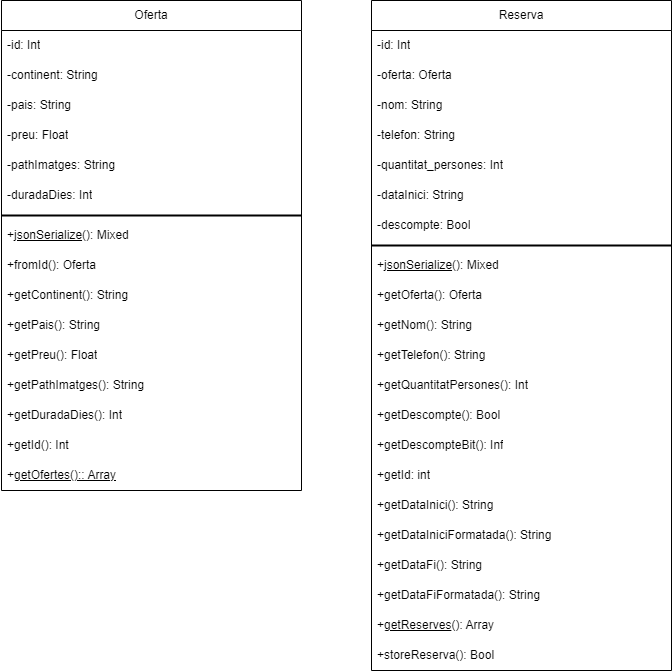

The diagram above was exported from draw.io. Its source (the exported page's mxGraphModel, read from the mxfile embedded in the PNG):
<mxGraphModel dx="228" dy="423" grid="1" gridSize="10" guides="1" tooltips="1" connect="1" arrows="1" fold="1" page="1" pageScale="1" pageWidth="850" pageHeight="1100" math="0" shadow="0">
  <root>
    <mxCell id="0" />
    <mxCell id="1" parent="0" />
    <mxCell id="2" value="Oferta" style="swimlane;fontStyle=0;childLayout=stackLayout;horizontal=1;startSize=30;horizontalStack=0;resizeParent=1;resizeParentMax=0;resizeLast=0;collapsible=1;marginBottom=0;whiteSpace=wrap;html=1;" parent="1" vertex="1">
      <mxGeometry x="110" y="155" width="300" height="490" as="geometry" />
    </mxCell>
    <mxCell id="3" value="-id: Int" style="text;strokeColor=none;fillColor=none;align=left;verticalAlign=middle;spacingLeft=4;spacingRight=4;overflow=hidden;points=[[0,0.5],[1,0.5]];portConstraint=eastwest;rotatable=0;whiteSpace=wrap;html=1;" parent="2" vertex="1">
      <mxGeometry y="30" width="300" height="30" as="geometry" />
    </mxCell>
    <mxCell id="4" value="-continent: String" style="text;strokeColor=none;fillColor=none;align=left;verticalAlign=middle;spacingLeft=4;spacingRight=4;overflow=hidden;points=[[0,0.5],[1,0.5]];portConstraint=eastwest;rotatable=0;whiteSpace=wrap;html=1;" parent="2" vertex="1">
      <mxGeometry y="60" width="300" height="30" as="geometry" />
    </mxCell>
    <mxCell id="5" value="-pais: String" style="text;strokeColor=none;fillColor=none;align=left;verticalAlign=middle;spacingLeft=4;spacingRight=4;overflow=hidden;points=[[0,0.5],[1,0.5]];portConstraint=eastwest;rotatable=0;whiteSpace=wrap;html=1;" parent="2" vertex="1">
      <mxGeometry y="90" width="300" height="30" as="geometry" />
    </mxCell>
    <mxCell id="6" value="-preu: Float" style="text;strokeColor=none;fillColor=none;align=left;verticalAlign=middle;spacingLeft=4;spacingRight=4;overflow=hidden;points=[[0,0.5],[1,0.5]];portConstraint=eastwest;rotatable=0;whiteSpace=wrap;html=1;" parent="2" vertex="1">
      <mxGeometry y="120" width="300" height="30" as="geometry" />
    </mxCell>
    <mxCell id="7" value="-pathImatges: String" style="text;strokeColor=none;fillColor=none;align=left;verticalAlign=middle;spacingLeft=4;spacingRight=4;overflow=hidden;points=[[0,0.5],[1,0.5]];portConstraint=eastwest;rotatable=0;whiteSpace=wrap;html=1;" parent="2" vertex="1">
      <mxGeometry y="150" width="300" height="30" as="geometry" />
    </mxCell>
    <mxCell id="8" value="-duradaDies: Int" style="text;strokeColor=none;fillColor=none;align=left;verticalAlign=middle;spacingLeft=4;spacingRight=4;overflow=hidden;points=[[0,0.5],[1,0.5]];portConstraint=eastwest;rotatable=0;whiteSpace=wrap;html=1;" parent="2" vertex="1">
      <mxGeometry y="180" width="300" height="30" as="geometry" />
    </mxCell>
    <mxCell id="10" value="" style="line;strokeWidth=2;html=1;" parent="2" vertex="1">
      <mxGeometry y="210" width="300" height="10" as="geometry" />
    </mxCell>
    <mxCell id="11" value="+&lt;u&gt;jsonSerialize&lt;/u&gt;(): Mixed" style="text;strokeColor=none;fillColor=none;align=left;verticalAlign=middle;spacingLeft=4;spacingRight=4;overflow=hidden;points=[[0,0.5],[1,0.5]];portConstraint=eastwest;rotatable=0;whiteSpace=wrap;html=1;" parent="2" vertex="1">
      <mxGeometry y="220" width="300" height="30" as="geometry" />
    </mxCell>
    <mxCell id="13" value="+fromId(): Oferta" style="text;strokeColor=none;fillColor=none;align=left;verticalAlign=middle;spacingLeft=4;spacingRight=4;overflow=hidden;points=[[0,0.5],[1,0.5]];portConstraint=eastwest;rotatable=0;whiteSpace=wrap;html=1;" parent="2" vertex="1">
      <mxGeometry y="250" width="300" height="30" as="geometry" />
    </mxCell>
    <mxCell id="12" value="+getContinent(): String" style="text;strokeColor=none;fillColor=none;align=left;verticalAlign=middle;spacingLeft=4;spacingRight=4;overflow=hidden;points=[[0,0.5],[1,0.5]];portConstraint=eastwest;rotatable=0;whiteSpace=wrap;html=1;" parent="2" vertex="1">
      <mxGeometry y="280" width="300" height="30" as="geometry" />
    </mxCell>
    <mxCell id="16" value="+getPais(): String" style="text;strokeColor=none;fillColor=none;align=left;verticalAlign=middle;spacingLeft=4;spacingRight=4;overflow=hidden;points=[[0,0.5],[1,0.5]];portConstraint=eastwest;rotatable=0;whiteSpace=wrap;html=1;" parent="2" vertex="1">
      <mxGeometry y="310" width="300" height="30" as="geometry" />
    </mxCell>
    <mxCell id="15" value="+getPreu(): Float" style="text;strokeColor=none;fillColor=none;align=left;verticalAlign=middle;spacingLeft=4;spacingRight=4;overflow=hidden;points=[[0,0.5],[1,0.5]];portConstraint=eastwest;rotatable=0;whiteSpace=wrap;html=1;" parent="2" vertex="1">
      <mxGeometry y="340" width="300" height="30" as="geometry" />
    </mxCell>
    <mxCell id="17" value="+getPathImatges(): String" style="text;strokeColor=none;fillColor=none;align=left;verticalAlign=middle;spacingLeft=4;spacingRight=4;overflow=hidden;points=[[0,0.5],[1,0.5]];portConstraint=eastwest;rotatable=0;whiteSpace=wrap;html=1;" parent="2" vertex="1">
      <mxGeometry y="370" width="300" height="30" as="geometry" />
    </mxCell>
    <mxCell id="30" value="+getDuradaDies(): Int" style="text;strokeColor=none;fillColor=none;align=left;verticalAlign=middle;spacingLeft=4;spacingRight=4;overflow=hidden;points=[[0,0.5],[1,0.5]];portConstraint=eastwest;rotatable=0;whiteSpace=wrap;html=1;" parent="2" vertex="1">
      <mxGeometry y="400" width="300" height="30" as="geometry" />
    </mxCell>
    <mxCell id="21" value="+getId(): Int" style="text;strokeColor=none;fillColor=none;align=left;verticalAlign=middle;spacingLeft=4;spacingRight=4;overflow=hidden;points=[[0,0.5],[1,0.5]];portConstraint=eastwest;rotatable=0;whiteSpace=wrap;html=1;" parent="2" vertex="1">
      <mxGeometry y="430" width="300" height="30" as="geometry" />
    </mxCell>
    <mxCell id="23" value="+&lt;u&gt;getOfertes():: Array&lt;/u&gt;" style="text;strokeColor=none;fillColor=none;align=left;verticalAlign=middle;spacingLeft=4;spacingRight=4;overflow=hidden;points=[[0,0.5],[1,0.5]];portConstraint=eastwest;rotatable=0;whiteSpace=wrap;html=1;" parent="2" vertex="1">
      <mxGeometry y="460" width="300" height="30" as="geometry" />
    </mxCell>
    <mxCell id="32" value="Reserva" style="swimlane;fontStyle=0;childLayout=stackLayout;horizontal=1;startSize=30;horizontalStack=0;resizeParent=1;resizeParentMax=0;resizeLast=0;collapsible=1;marginBottom=0;whiteSpace=wrap;html=1;" parent="1" vertex="1">
      <mxGeometry x="480" y="155" width="300" height="670" as="geometry">
        <mxRectangle x="410" y="155" width="90" height="30" as="alternateBounds" />
      </mxGeometry>
    </mxCell>
    <mxCell id="53" value="-id: Int" style="text;strokeColor=none;fillColor=none;align=left;verticalAlign=middle;spacingLeft=4;spacingRight=4;overflow=hidden;points=[[0,0.5],[1,0.5]];portConstraint=eastwest;rotatable=0;whiteSpace=wrap;html=1;" parent="32" vertex="1">
      <mxGeometry y="30" width="300" height="30" as="geometry" />
    </mxCell>
    <mxCell id="33" value="-oferta: Oferta" style="text;strokeColor=none;fillColor=none;align=left;verticalAlign=middle;spacingLeft=4;spacingRight=4;overflow=hidden;points=[[0,0.5],[1,0.5]];portConstraint=eastwest;rotatable=0;whiteSpace=wrap;html=1;" parent="32" vertex="1">
      <mxGeometry y="60" width="300" height="30" as="geometry" />
    </mxCell>
    <mxCell id="34" value="-nom: String" style="text;strokeColor=none;fillColor=none;align=left;verticalAlign=middle;spacingLeft=4;spacingRight=4;overflow=hidden;points=[[0,0.5],[1,0.5]];portConstraint=eastwest;rotatable=0;whiteSpace=wrap;html=1;" parent="32" vertex="1">
      <mxGeometry y="90" width="300" height="30" as="geometry" />
    </mxCell>
    <mxCell id="37" value="-telefon: String" style="text;strokeColor=none;fillColor=none;align=left;verticalAlign=middle;spacingLeft=4;spacingRight=4;overflow=hidden;points=[[0,0.5],[1,0.5]];portConstraint=eastwest;rotatable=0;whiteSpace=wrap;html=1;" parent="32" vertex="1">
      <mxGeometry y="120" width="300" height="30" as="geometry" />
    </mxCell>
    <mxCell id="38" value="-quantitat_persones: Int" style="text;strokeColor=none;fillColor=none;align=left;verticalAlign=middle;spacingLeft=4;spacingRight=4;overflow=hidden;points=[[0,0.5],[1,0.5]];portConstraint=eastwest;rotatable=0;whiteSpace=wrap;html=1;" parent="32" vertex="1">
      <mxGeometry y="150" width="300" height="30" as="geometry" />
    </mxCell>
    <mxCell id="35" value="-dataInici: String" style="text;strokeColor=none;fillColor=none;align=left;verticalAlign=middle;spacingLeft=4;spacingRight=4;overflow=hidden;points=[[0,0.5],[1,0.5]];portConstraint=eastwest;rotatable=0;whiteSpace=wrap;html=1;" parent="32" vertex="1">
      <mxGeometry y="180" width="300" height="30" as="geometry" />
    </mxCell>
    <mxCell id="40" value="-descompte: Bool" style="text;strokeColor=none;fillColor=none;align=left;verticalAlign=middle;spacingLeft=4;spacingRight=4;overflow=hidden;points=[[0,0.5],[1,0.5]];portConstraint=eastwest;rotatable=0;whiteSpace=wrap;html=1;" parent="32" vertex="1">
      <mxGeometry y="210" width="300" height="30" as="geometry" />
    </mxCell>
    <mxCell id="41" value="" style="line;strokeWidth=2;html=1;" parent="32" vertex="1">
      <mxGeometry y="240" width="300" height="10" as="geometry" />
    </mxCell>
    <mxCell id="42" value="+&lt;u&gt;jsonSerialize&lt;/u&gt;(): Mixed" style="text;strokeColor=none;fillColor=none;align=left;verticalAlign=middle;spacingLeft=4;spacingRight=4;overflow=hidden;points=[[0,0.5],[1,0.5]];portConstraint=eastwest;rotatable=0;whiteSpace=wrap;html=1;" parent="32" vertex="1">
      <mxGeometry y="250" width="300" height="30" as="geometry" />
    </mxCell>
    <mxCell id="43" value="+getOferta(): Oferta" style="text;strokeColor=none;fillColor=none;align=left;verticalAlign=middle;spacingLeft=4;spacingRight=4;overflow=hidden;points=[[0,0.5],[1,0.5]];portConstraint=eastwest;rotatable=0;whiteSpace=wrap;html=1;" parent="32" vertex="1">
      <mxGeometry y="280" width="300" height="30" as="geometry" />
    </mxCell>
    <mxCell id="44" value="+getNom(): String" style="text;strokeColor=none;fillColor=none;align=left;verticalAlign=middle;spacingLeft=4;spacingRight=4;overflow=hidden;points=[[0,0.5],[1,0.5]];portConstraint=eastwest;rotatable=0;whiteSpace=wrap;html=1;" parent="32" vertex="1">
      <mxGeometry y="310" width="300" height="30" as="geometry" />
    </mxCell>
    <mxCell id="45" value="+getTelefon(): String" style="text;strokeColor=none;fillColor=none;align=left;verticalAlign=middle;spacingLeft=4;spacingRight=4;overflow=hidden;points=[[0,0.5],[1,0.5]];portConstraint=eastwest;rotatable=0;whiteSpace=wrap;html=1;" parent="32" vertex="1">
      <mxGeometry y="340" width="300" height="30" as="geometry" />
    </mxCell>
    <mxCell id="46" value="+getQuantitatPersones(): Int" style="text;strokeColor=none;fillColor=none;align=left;verticalAlign=middle;spacingLeft=4;spacingRight=4;overflow=hidden;points=[[0,0.5],[1,0.5]];portConstraint=eastwest;rotatable=0;whiteSpace=wrap;html=1;" parent="32" vertex="1">
      <mxGeometry y="370" width="300" height="30" as="geometry" />
    </mxCell>
    <mxCell id="47" value="+getDescompte(): Bool" style="text;strokeColor=none;fillColor=none;align=left;verticalAlign=middle;spacingLeft=4;spacingRight=4;overflow=hidden;points=[[0,0.5],[1,0.5]];portConstraint=eastwest;rotatable=0;whiteSpace=wrap;html=1;" parent="32" vertex="1">
      <mxGeometry y="400" width="300" height="30" as="geometry" />
    </mxCell>
    <mxCell id="48" value="+getDescompteBit(): Inf" style="text;strokeColor=none;fillColor=none;align=left;verticalAlign=middle;spacingLeft=4;spacingRight=4;overflow=hidden;points=[[0,0.5],[1,0.5]];portConstraint=eastwest;rotatable=0;whiteSpace=wrap;html=1;" parent="32" vertex="1">
      <mxGeometry y="430" width="300" height="30" as="geometry" />
    </mxCell>
    <mxCell id="54" value="+getId: int" style="text;strokeColor=none;fillColor=none;align=left;verticalAlign=middle;spacingLeft=4;spacingRight=4;overflow=hidden;points=[[0,0.5],[1,0.5]];portConstraint=eastwest;rotatable=0;whiteSpace=wrap;html=1;" parent="32" vertex="1">
      <mxGeometry y="460" width="300" height="30" as="geometry" />
    </mxCell>
    <mxCell id="49" value="+getDataInici(): String" style="text;strokeColor=none;fillColor=none;align=left;verticalAlign=middle;spacingLeft=4;spacingRight=4;overflow=hidden;points=[[0,0.5],[1,0.5]];portConstraint=eastwest;rotatable=0;whiteSpace=wrap;html=1;" parent="32" vertex="1">
      <mxGeometry y="490" width="300" height="30" as="geometry" />
    </mxCell>
    <mxCell id="50" value="+getDataIniciFormatada(): String" style="text;strokeColor=none;fillColor=none;align=left;verticalAlign=middle;spacingLeft=4;spacingRight=4;overflow=hidden;points=[[0,0.5],[1,0.5]];portConstraint=eastwest;rotatable=0;whiteSpace=wrap;html=1;" parent="32" vertex="1">
      <mxGeometry y="520" width="300" height="30" as="geometry" />
    </mxCell>
    <mxCell id="55" value="+getDataFi(): String" style="text;strokeColor=none;fillColor=none;align=left;verticalAlign=middle;spacingLeft=4;spacingRight=4;overflow=hidden;points=[[0,0.5],[1,0.5]];portConstraint=eastwest;rotatable=0;whiteSpace=wrap;html=1;" vertex="1" parent="32">
      <mxGeometry y="550" width="300" height="30" as="geometry" />
    </mxCell>
    <mxCell id="56" value="+getDataFiFormatada(): String" style="text;strokeColor=none;fillColor=none;align=left;verticalAlign=middle;spacingLeft=4;spacingRight=4;overflow=hidden;points=[[0,0.5],[1,0.5]];portConstraint=eastwest;rotatable=0;whiteSpace=wrap;html=1;" vertex="1" parent="32">
      <mxGeometry y="580" width="300" height="30" as="geometry" />
    </mxCell>
    <mxCell id="51" value="+&lt;u&gt;getReserves&lt;/u&gt;(): Array" style="text;strokeColor=none;fillColor=none;align=left;verticalAlign=middle;spacingLeft=4;spacingRight=4;overflow=hidden;points=[[0,0.5],[1,0.5]];portConstraint=eastwest;rotatable=0;whiteSpace=wrap;html=1;" parent="32" vertex="1">
      <mxGeometry y="610" width="300" height="30" as="geometry" />
    </mxCell>
    <mxCell id="52" value="+storeReserva(): Bool" style="text;strokeColor=none;fillColor=none;align=left;verticalAlign=middle;spacingLeft=4;spacingRight=4;overflow=hidden;points=[[0,0.5],[1,0.5]];portConstraint=eastwest;rotatable=0;whiteSpace=wrap;html=1;" parent="32" vertex="1">
      <mxGeometry y="640" width="300" height="30" as="geometry" />
    </mxCell>
  </root>
</mxGraphModel>